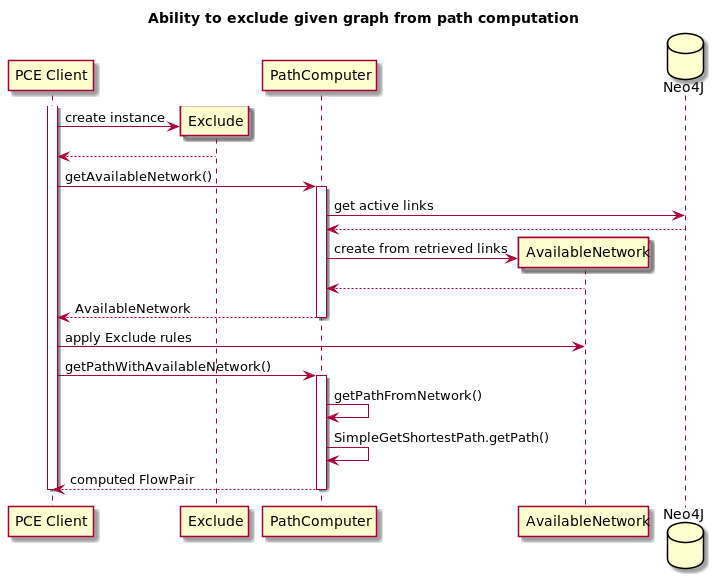

The diagram above was rendered by PlantUML. Its source (embedded in the PNG):
@startuml
title Ability to exclude given graph from path computation

participant "PCE Client" as Client
participant Exclude
participant "PathComputer" as Computer
participant "AvailableNetwork" as Network
database "Neo4J" as DB

activate Client
create Exclude
Client -> Exclude: create instance
Exclude --> Client

Client -> Computer: getAvailableNetwork()
activate Computer
Computer -> DB: get active links
DB --> Computer
create Network
Computer -> Network: create from retrieved links
Network --> Computer
Computer --> Client: AvailableNetwork
deactivate Computer

Client -> Network: apply Exclude rules

Client -> Computer: getPathWithAvailableNetwork()
activate Computer
Computer -> Computer: getPathFromNetwork()
Computer -> Computer: SimpleGetShortestPath.getPath()
Computer --> Client: computed FlowPair
deactivate Computer

deactivate Client
@enduml